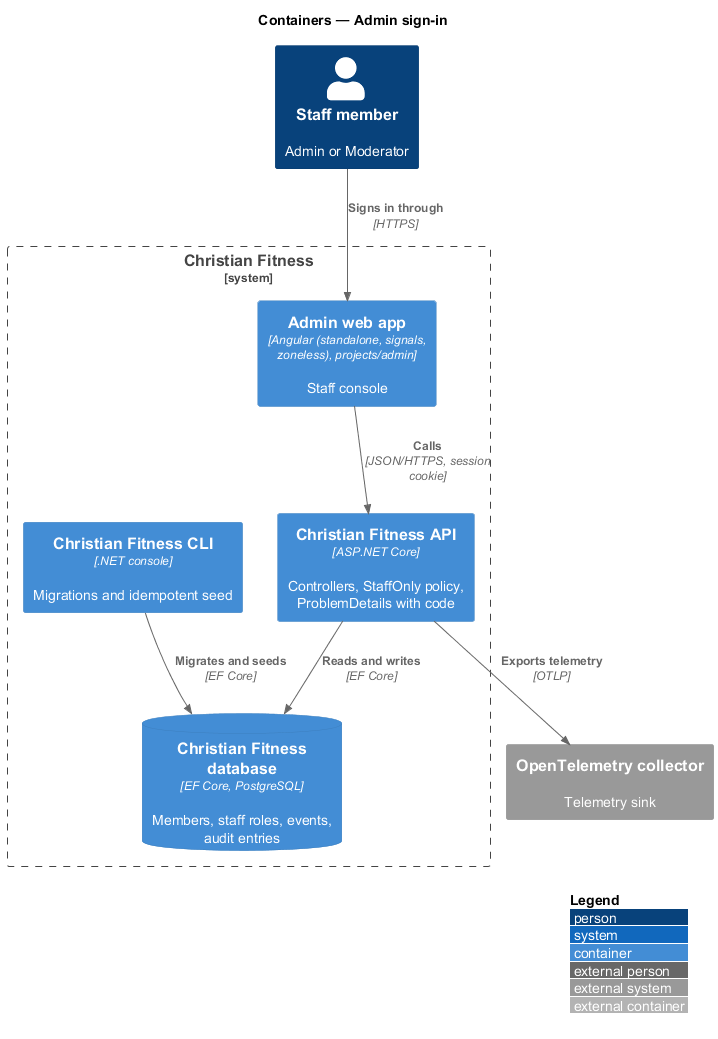

The diagram above was rendered by PlantUML. Its source (embedded in the PNG):
@startuml
!include <C4/C4_Container>
LAYOUT_WITH_LEGEND()
title Containers — Admin sign-in

Person(staff, "Staff member", "Admin or Moderator")
System_Boundary(cf, "Christian Fitness") {
  Container(admin, "Admin web app", "Angular (standalone, signals, zoneless), projects/admin", "Staff console")
  Container(api, "Christian Fitness API", "ASP.NET Core", "Controllers, StaffOnly policy, ProblemDetails with code")
  Container(cli, "Christian Fitness CLI", ".NET console", "Migrations and idempotent seed")
  ContainerDb(db, "Christian Fitness database", "EF Core, PostgreSQL", "Members, staff roles, events, audit entries")
}
System_Ext(otel, "OpenTelemetry collector", "Telemetry sink")

Rel(staff, admin, "Signs in through", "HTTPS")
Rel(admin, api, "Calls", "JSON/HTTPS, session cookie")
Rel(api, db, "Reads and writes", "EF Core")
Rel(cli, db, "Migrates and seeds", "EF Core")
Rel(api, otel, "Exports telemetry", "OTLP")
@enduml